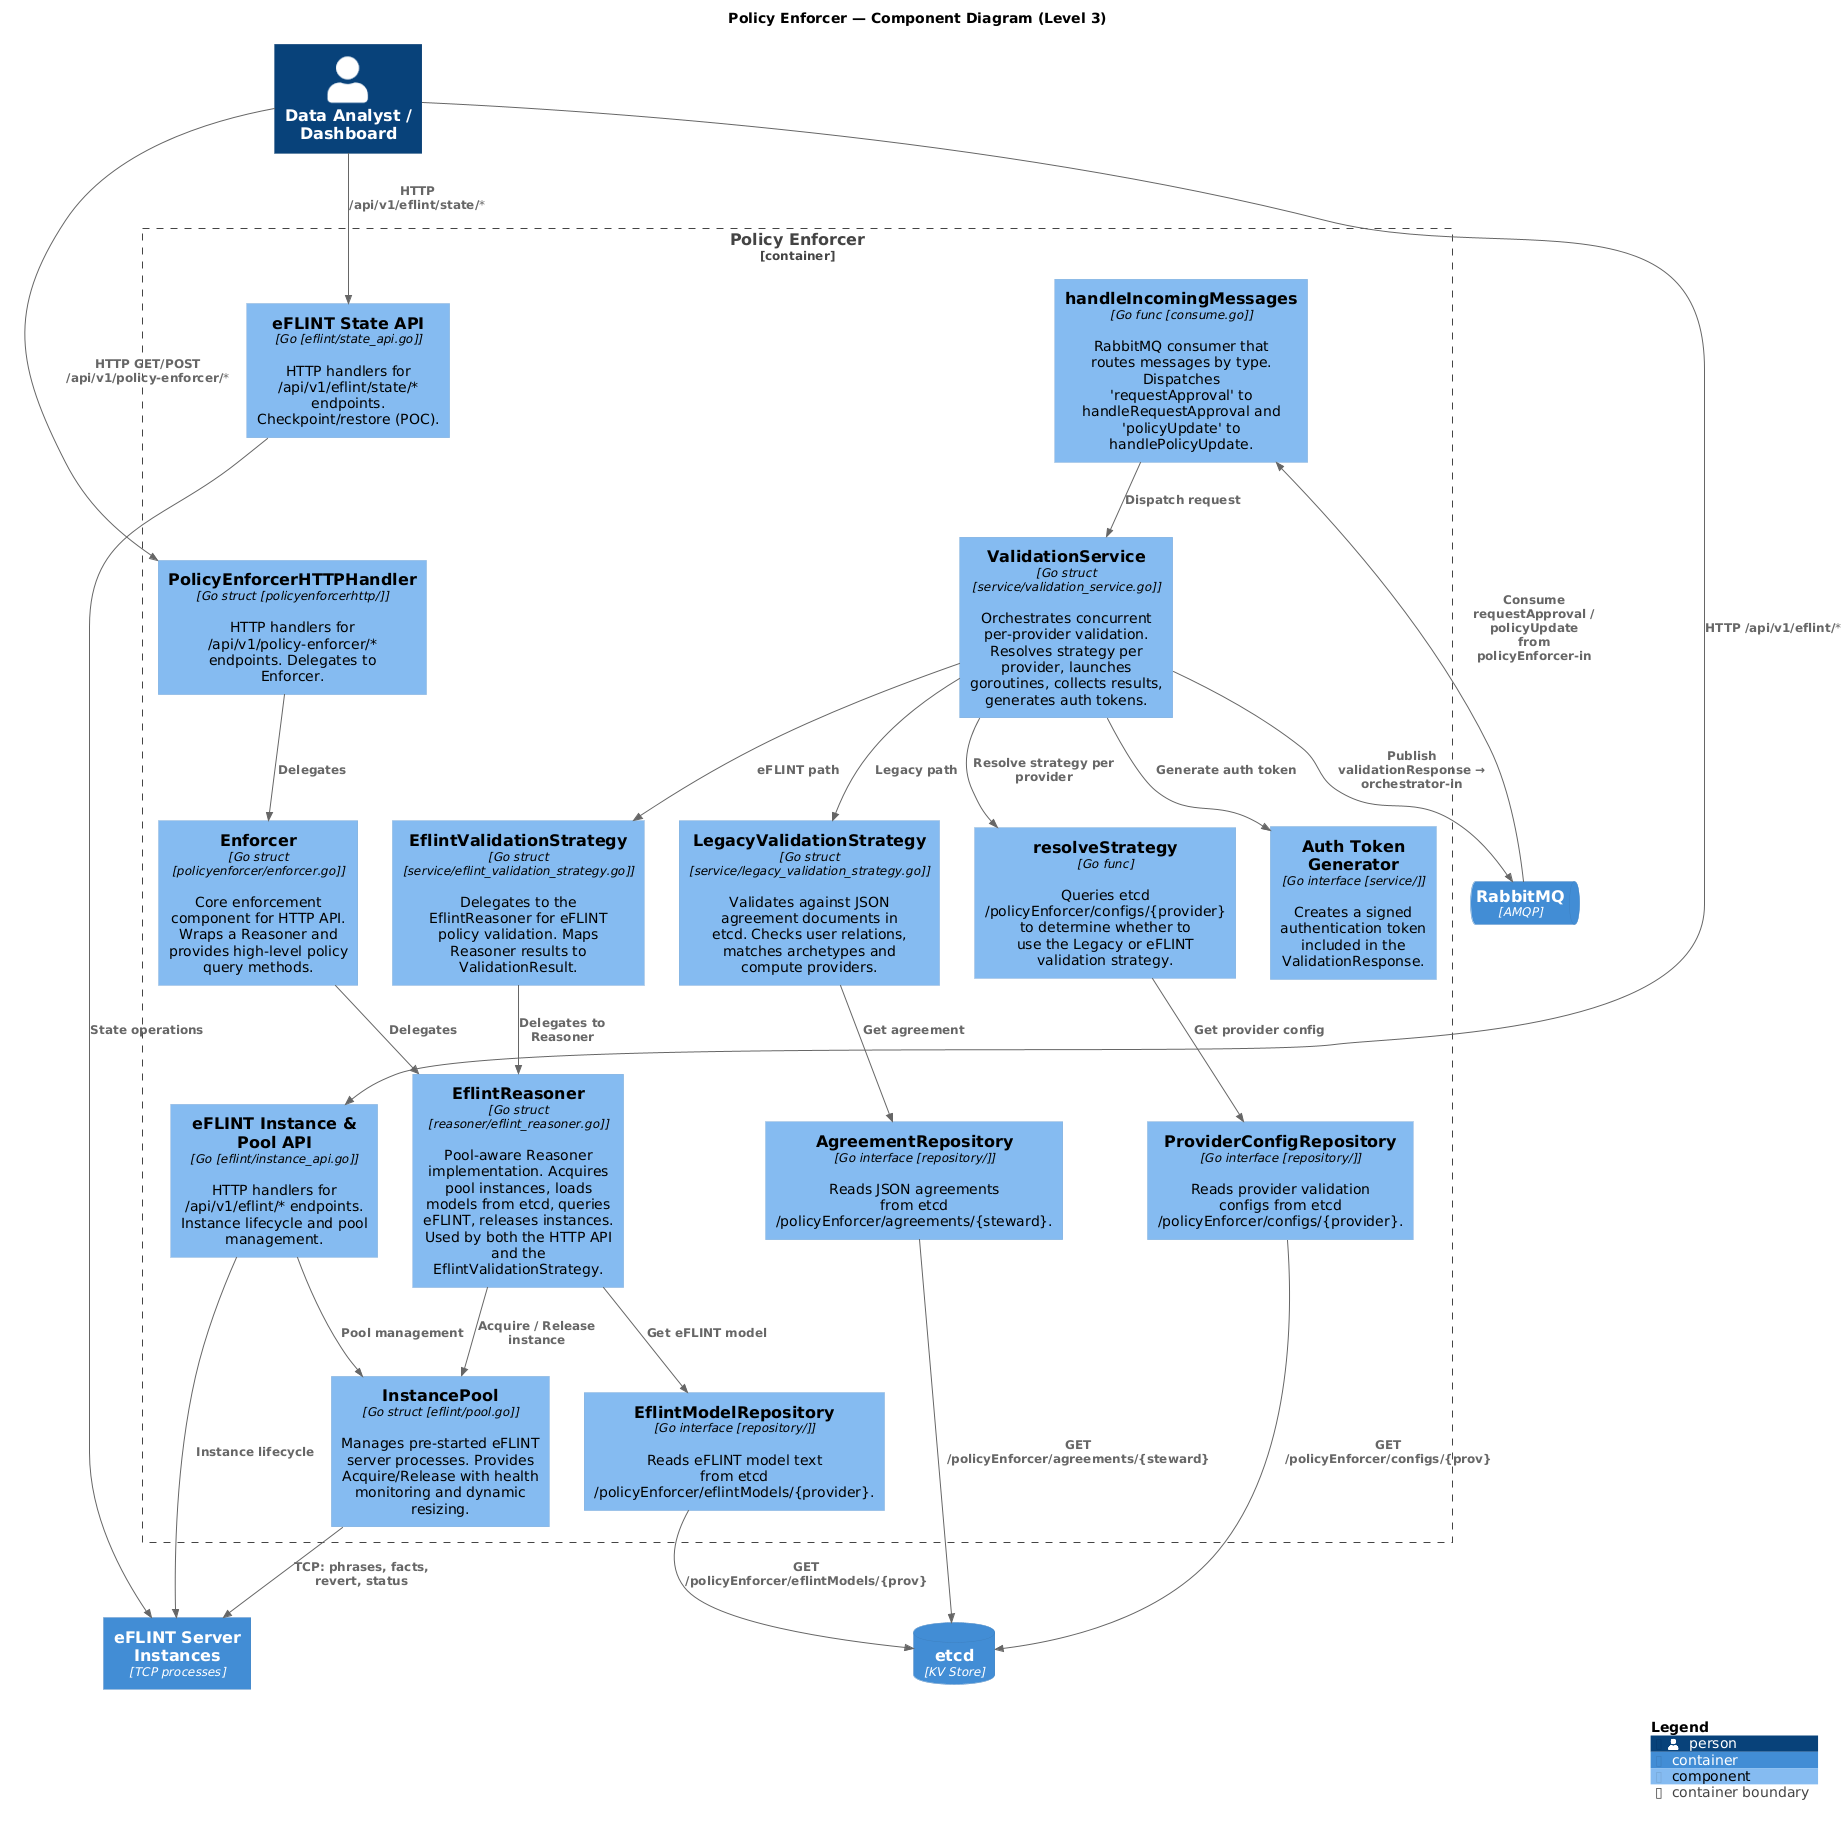

The diagram above was rendered by PlantUML. Its source (embedded in the PNG):
@startuml C4_Level3_PolicyEnforcer
!include <C4/C4_Component>

title Policy Enforcer — Component Diagram (Level 3)

Container_Boundary(pe, "Policy Enforcer") {

    Component(router, "handleIncomingMessages", "Go func [consume.go]", "RabbitMQ consumer that routes messages by type. Dispatches 'requestApproval' to handleRequestApproval and 'policyUpdate' to handlePolicyUpdate.")

    Component(valSvc, "ValidationService", "Go struct [service/validation_service.go]", "Orchestrates concurrent per-provider validation. Resolves strategy per provider, launches goroutines, collects results, generates auth tokens.")

    Component(resolver, "resolveStrategy", "Go func", "Queries etcd /policyEnforcer/configs/{provider} to determine whether to use the Legacy or eFLINT validation strategy.")

    Component(legacyStrat, "LegacyValidationStrategy", "Go struct [service/legacy_validation_strategy.go]", "Validates against JSON agreement documents in etcd. Checks user relations, matches archetypes and compute providers.")

    Component(eflintStrat, "EflintValidationStrategy", "Go struct [service/eflint_validation_strategy.go]", "Delegates to the EflintReasoner for eFLINT policy validation. Maps Reasoner results to ValidationResult.")

    Component(pool, "InstancePool", "Go struct [eflint/pool.go]", "Manages pre-started eFLINT server processes. Provides Acquire/Release with health monitoring and dynamic resizing.")

    Component(reasoner, "EflintReasoner", "Go struct [reasoner/eflint_reasoner.go]", "Pool-aware Reasoner implementation. Acquires pool instances, loads models from etcd, queries eFLINT, releases instances. Used by both the HTTP API and the EflintValidationStrategy.")

    Component(enforcer, "Enforcer", "Go struct [policyenforcer/enforcer.go]", "Core enforcement component for HTTP API. Wraps a Reasoner and provides high-level policy query methods.")

    Component(httpHandler, "PolicyEnforcerHTTPHandler", "Go struct [policyenforcerhttp/]", "HTTP handlers for /api/v1/policy-enforcer/* endpoints. Delegates to Enforcer.")

    Component(instAPI, "eFLINT Instance & Pool API", "Go [eflint/instance_api.go]", "HTTP handlers for /api/v1/eflint/* endpoints. Instance lifecycle and pool management.")

    Component(stateAPI, "eFLINT State API", "Go [eflint/state_api.go]", "HTTP handlers for /api/v1/eflint/state/* endpoints. Checkpoint/restore (POC).")

    Component(auth, "Auth Token Generator", "Go interface [service/]", "Creates a signed authentication token included in the ValidationResponse.")

    Component(configRepo, "ProviderConfigRepository", "Go interface [repository/]", "Reads provider validation configs from etcd /policyEnforcer/configs/{provider}.")

    Component(agreementRepo, "AgreementRepository", "Go interface [repository/]", "Reads JSON agreements from etcd /policyEnforcer/agreements/{steward}.")

    Component(modelRepo, "EflintModelRepository", "Go interface [repository/]", "Reads eFLINT model text from etcd /policyEnforcer/eflintModels/{provider}.")
}

ContainerQueue(rabbit, "RabbitMQ", "AMQP")
ContainerDb(etcd, "etcd", "KV Store")
Container(eflintServers, "eFLINT Server Instances", "TCP processes")
Person(analyst, "Data Analyst / Dashboard", "")

' Message flow
Rel(rabbit, router, "Consume requestApproval / policyUpdate\nfrom policyEnforcer-in")
Rel(router, valSvc, "Dispatch request")
Rel(valSvc, resolver, "Resolve strategy per provider")
Rel(resolver, configRepo, "Get provider config")
Rel(configRepo, etcd, "GET /policyEnforcer/configs/{prov}")

Rel(valSvc, legacyStrat, "Legacy path")
Rel(legacyStrat, agreementRepo, "Get agreement")
Rel(agreementRepo, etcd, "GET /policyEnforcer/agreements/{steward}")

Rel(valSvc, eflintStrat, "eFLINT path")
Rel(eflintStrat, reasoner, "Delegates to Reasoner")

Rel(reasoner, pool, "Acquire / Release instance")
Rel(reasoner, modelRepo, "Get eFLINT model")
Rel(modelRepo, etcd, "GET /policyEnforcer/eflintModels/{prov}")
Rel(pool, eflintServers, "TCP: phrases, facts, revert, status")

Rel(valSvc, auth, "Generate auth token")
Rel(valSvc, rabbit, "Publish validationResponse → orchestrator-in")

' HTTP API flow
Rel(analyst, httpHandler, "HTTP GET/POST /api/v1/policy-enforcer/*")
Rel(httpHandler, enforcer, "Delegates")
Rel(enforcer, reasoner, "Delegates")

Rel(analyst, instAPI, "HTTP /api/v1/eflint/*")
Rel(instAPI, pool, "Pool management")
Rel(instAPI, eflintServers, "Instance lifecycle")

Rel(analyst, stateAPI, "HTTP /api/v1/eflint/state/*")
Rel(stateAPI, eflintServers, "State operations")

SHOW_LEGEND()
@enduml